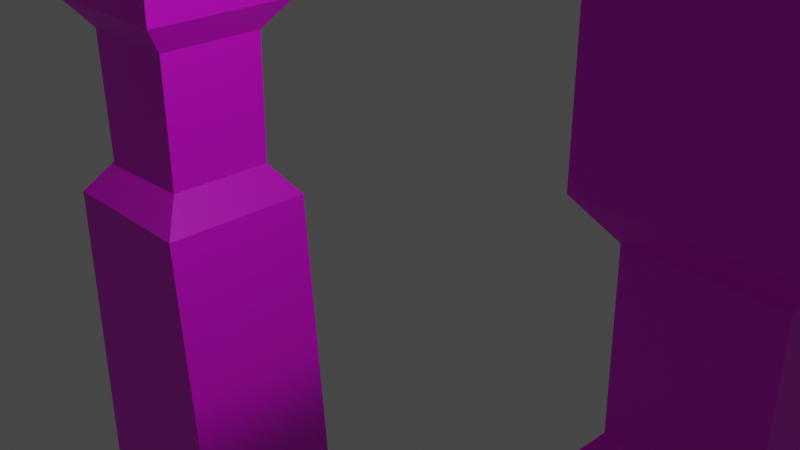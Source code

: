 # Source: untitled.blend  (saved by Blender 3.3.6; exported with 4.5.12 LTS)
import bpy
from mathutils import Matrix  # noqa: F401  (used for matrix-valued properties, if any)

bpy.ops.wm.read_factory_settings(use_empty=True)
scene = bpy.context.scene
scene.name = 'Scene'

# ---- collections
col_collection = bpy.data.collections.new('Collection'); scene.collection.children.link(col_collection)

# ---- images (referenced by path relative to the original .blend; pixels are not part of the script)
import os
ASSET_DIR = os.environ.get("B2B_ASSET_DIR", "")  # directory of the original .blend (textures are referenced by path, not embedded)
HERE = os.path.dirname(os.path.abspath(__file__))  # packed textures are extracted next to this script under _unpacked/

def load_image(name, relpath, width, height, colorspace="sRGB"):
    """Load a texture the original file referenced (path relative to the .blend, or extracted next to this script)."""
    p = next((c for c in (os.path.join(HERE, relpath), os.path.join(ASSET_DIR, relpath)) if relpath and os.path.exists(c)), "")
    if p:
        img = bpy.data.images.load(p, check_existing=True)
        img.name = name
    else:  # same state as the original file: an image datablock whose file is absent (Cycles renders it pink)
        img = bpy.data.images.new(name, width, height)
        img.source = "FILE"
        img.filepath = "//" + (relpath or name)
    img.colorspace_settings.name = colorspace
    return img
img_untitled = load_image('Untitled', 'poort.png', 1024, 1024, 'sRGB')

# ---- materials (node trees are filled in below, after node groups)
mat_material_001 = bpy.data.materials.new('Material.001')
mat_material_001.use_transparent_shadow = False

# ---- material node trees
mat_material_001.use_nodes = True; mat_material_001.node_tree.nodes.clear()
_N = mat_material_001.node_tree.nodes; _L = mat_material_001.node_tree.links
n0 = _N.new('ShaderNodeBsdfPrincipled'); n0.name = 'Principled BSDF'; n0.location = (-185, 208)
n0.distribution = 'GGX'
n0.inputs[1].default_value = 0.01
n0.inputs[3].default_value = 1.45
n0.inputs[12].default_value = 0.03
n0.inputs[27].default_value = (0.0, 0.0, 0.0, 1.0)
n0.inputs[28].default_value = 1.0
n1 = _N.new('ShaderNodeOutputMaterial'); n1.name = 'Material Output'; n1.location = (280, 168)
n2 = _N.new('ShaderNodeTexImage'); n2.name = 'Image Texture'; n2.location = (-488, 122)
n2.image = img_untitled
_L.new(n0.outputs[0], n1.inputs[0])
_L.new(n2.outputs[0], n0.inputs[0])
n1.is_active_output = True

# ---- world
world_world = bpy.data.worlds.new('World'); scene.world = world_world
world_world.use_nodes = True; world_world.node_tree.nodes.clear()
_N = world_world.node_tree.nodes; _L = world_world.node_tree.links
n0 = _N.new('ShaderNodeOutputWorld'); n0.name = 'World Output'; n0.location = (300, 300)
n1 = _N.new('ShaderNodeBackground'); n1.name = 'Background'; n1.location = (10, 300)
n1.inputs[0].default_value = (0.05088, 0.05088, 0.05088, 1.0)
_L.new(n1.outputs[0], n0.inputs[0])
n0.is_active_output = True
world_world.color = (0.05088, 0.05088, 0.05088)
world_world.use_sun_shadow = False
world_world.sun_shadow_jitter_overblur = 0.0

# ---- cameras
cam_camera = bpy.data.cameras.new('Camera')
cam_camera.clip_end = 100.0
cam_camera.ortho_scale = 7.314

# ---- lights
light_light = bpy.data.lights.new('Light', 'POINT')
light_light.transmission_factor = 0.0
light_light.energy = 1000.0
light_light.shadow_soft_size = 0.1
light_light.shadow_maximum_resolution = 0.006
light_light.use_absolute_resolution = True

# ---- meshes
me_cylinder = bpy.data.meshes.new('Cylinder')
me_cylinder.from_pydata([(0.0, 1.0, -1.0), (0.0, 1.0, 1.0), (0.7071, 0.7071, -1.0), (0.7071, 0.7071, 1.0), (1.0, 0.0, -1.0), (1.0, 0.0, 1.0), (0.7071, -0.7071, -1.0), (0.7071, -0.7071, 1.0), (0.0, -1.0, -1.0), (0.0, -1.0, 1.0), (-0.7071, -0.7071, -1.0), (-0.7071, -0.7071, 1.0), (-1.0, 0.0, -1.0), (-1.0, 0.0, 1.0), (-0.7071, 0.7071, -1.0), (-0.7071, 0.7071, 1.0), (-0.001767, 1.241, 0.03565), (0.9788, 0.8754, 0.03565), (1.383, -0.003122, 0.03565), (0.9788, -0.8816, 0.03565), (-0.001767, -1.247, 0.03565), (-0.9824, -0.8816, 0.03565), (-1.386, -0.003122, 0.03565), (-0.9824, 0.8754, 0.03565), (-1.926e-10, 1.184, 0.778), (0.8235, 0.8373, 0.778), (1.165, 0.0, 0.778), (0.8235, -0.8373, 0.778), (-1.926e-10, -1.184, 0.778), (-0.8235, -0.8373, 0.778), (-1.165, 0.0, 0.778), (-0.8235, 0.8373, 0.778), (0.8235, 0.8373, -0.7517), (1.165, 0.0, -0.7517), (0.8235, -0.8373, -0.7517), (-1.926e-10, -1.184, -0.7517), (-0.8235, -0.8373, -0.7517), (-1.165, 0.0, -0.7517), (-0.8235, 0.8373, -0.7517), (-1.926e-10, 1.184, -0.7517), (0.9078, 0.8287, 0.6142), (1.267, 0.0, 0.6142), (0.9078, -0.8287, 0.6142), (0.03832, -1.173, 0.6142), (-0.8312, -0.8287, 0.6142), (-1.19, 0.0, 0.6142), (-0.8312, 0.8287, 0.6142), (0.03832, 1.173, 0.6142), (0.03832, 1.173, -0.606), (0.9078, 0.8287, -0.606), (1.267, 0.0, -0.606), (0.9078, -0.8287, -0.606), (0.03832, -1.173, -0.606), (-0.8312, -0.8287, -0.606), (-1.19, 0.0, -0.606), (-0.8312, 0.8287, -0.606), (0.03867, 1.194, 0.6142), (-0.0003443, 1.205, 0.778), (-0.8387, 0.8523, 0.778), (-1.186, 2.678e-10, 0.778), (-0.8387, -0.8523, 0.778), (-0.0003443, -1.205, 0.778), (0.838, -0.8523, 0.778), (1.185, 2.678e-10, 0.778), (0.838, 0.8523, 0.778), (0.9238, 0.8436, -0.606), (0.838, 0.8523, -0.7517), (1.289, 2.678e-10, -0.606), (1.185, 2.678e-10, -0.7517), (0.9238, -0.8436, -0.606), (0.838, -0.8523, -0.7517), (0.03867, -1.194, -0.606), (-0.0003443, -1.205, -0.7517), (-0.8465, -0.8436, -0.606), (-0.8387, -0.8523, -0.7517), (-1.212, 2.678e-10, -0.606), (-1.186, 2.678e-10, -0.7517), (-0.8465, 0.8436, -0.606), (-0.8387, 0.8523, -0.7517), (-0.0003443, 1.205, -0.7517), (0.9238, 0.8436, 0.6142), (1.289, 2.678e-10, 0.6142), (0.9238, -0.8436, 0.6142), (0.03867, -1.194, 0.6142), (-0.8465, -0.8436, 0.6142), (-1.212, 2.678e-10, 0.6142), (-0.8465, 0.8436, 0.6142), (0.03867, 1.194, -0.606), (0.0, 1.0, -1.0), (0.7071, 0.7071, -1.0), (1.0, 0.0, -1.0), (0.7071, -0.7071, -1.0), (0.0, -1.0, -1.0), (-0.7071, -0.7071, -1.0), (-1.0, 0.0, -1.0), (-0.7071, 0.7071, -1.0), (0.0, 1.0, -1.0), (0.7071, 0.7071, -1.0), (1.0, 0.0, -1.0), (0.7071, -0.7071, -1.0), (0.0, -1.0, -1.0), (-0.7071, -0.7071, -1.0), (-1.0, 0.0, -1.0), (-0.7071, 0.7071, -1.0), (0.0, 1.0, -1.0), (0.7071, 0.7071, -1.0), (1.0, 0.0, -1.0), (0.7071, -0.7071, -1.0), (0.0, -1.0, -1.0), (-0.7071, -0.7071, -1.0), (-1.0, 0.0, -1.0), (-0.7071, 0.7071, -1.0), (0.0, 0.9259, -1.0), (0.6547, 0.6547, -1.0), (0.9259, 0.0, -1.0), (0.6547, -0.6547, -1.0), (0.0, -0.9259, -1.0), (-0.6547, -0.6547, -1.0), (-0.9259, 0.0, -1.0), (-0.6547, 0.6547, -1.0), (0.0, 1.0, -1.0), (0.7071, 0.7071, -1.0), (1.0, 0.0, -1.0), (0.7071, -0.7071, -1.0), (0.0, -1.0, -1.0), (-0.7071, -0.7071, -1.0), (-1.0, 0.0, -1.0), (-0.7071, 0.7071, -1.0), (0.0, 0.9259, 0.491), (0.6547, 0.6547, 0.491), (0.9259, 0.0, 0.491), (0.6547, -0.6547, 0.491), (0.0, -0.9259, 0.491), (-0.6547, -0.6547, 0.491), (-0.9259, 0.0, 0.491), (-0.6547, 0.6547, 0.491), (1.704e-09, 1.138, -0.2545), (-0.8045, 0.8045, -0.2545), (-1.138, -1.704e-09, -0.2545), (-0.8045, -0.8045, -0.2545), (1.704e-09, -1.138, -0.2545), (0.8045, -0.8045, -0.2545), (1.138, -1.704e-09, -0.2545), (0.8045, 0.8045, -0.2545), (0.0, 0.9259, 0.7746), (0.6547, 0.6547, 0.7746), (0.9259, 0.0, 0.7746), (0.6547, -0.6547, 0.7746), (0.0, -0.9259, 0.7746), (-0.6547, -0.6547, 0.7746), (-0.9259, 0.0, 0.7746), (-0.6547, 0.6547, 0.7746)], [], [(24, 1, 3, 25), (25, 3, 5, 26), (26, 5, 7, 27), (27, 7, 9, 28), (28, 9, 11, 29), (3, 1, 15, 13, 11, 9, 7, 5), (29, 11, 13, 30), (30, 13, 15, 31), (8, 10, 101, 100), (55, 23, 16, 48), (54, 22, 23, 55), (53, 21, 22, 54), (52, 20, 21, 53), (51, 19, 20, 52), (50, 18, 19, 51), (49, 17, 18, 50), (48, 16, 17, 49), (34, 33, 68, 70), (50, 51, 69, 67), (27, 28, 61, 62), (44, 43, 83, 84), (33, 32, 66, 68), (49, 50, 67, 65), (28, 29, 60, 61), (43, 42, 82, 83), (0, 39, 32, 2), (2, 32, 33, 4), (4, 33, 34, 6), (6, 34, 35, 8), (8, 35, 36, 10), (10, 36, 37, 12), (12, 37, 38, 14), (14, 38, 39, 0), (16, 47, 40, 17), (17, 40, 41, 18), (18, 41, 42, 19), (19, 42, 43, 20), (20, 43, 44, 21), (21, 44, 45, 22), (22, 45, 46, 23), (23, 46, 47, 16), (32, 39, 79, 66), (48, 49, 65, 87), (29, 30, 59, 60), (42, 41, 81, 82), (30, 31, 58, 59), (41, 40, 80, 81), (31, 24, 57, 58), (40, 47, 56, 80), (31, 15, 1, 24), (86, 58, 57, 56), (85, 59, 58, 86), (84, 60, 59, 85), (83, 61, 60, 84), (82, 62, 61, 83), (81, 63, 62, 82), (80, 64, 63, 81), (56, 57, 64, 80), (79, 87, 65, 66), (66, 65, 67, 68), (68, 67, 69, 70), (70, 69, 71, 72), (72, 71, 73, 74), (74, 73, 75, 76), (76, 75, 77, 78), (78, 77, 87, 79), (45, 44, 84, 85), (26, 27, 62, 63), (51, 52, 71, 69), (35, 34, 70, 72), (46, 45, 85, 86), (25, 26, 63, 64), (52, 53, 73, 71), (36, 35, 72, 74), (47, 46, 86, 56), (24, 25, 64, 57), (53, 54, 75, 73), (37, 36, 74, 76), (54, 55, 77, 75), (38, 37, 76, 78), (55, 48, 87, 77), (39, 38, 78, 79), (91, 92, 124, 123), (14, 0, 96, 103), (4, 6, 99, 98), (10, 12, 102, 101), (0, 2, 97, 96), (6, 8, 100, 99), (12, 14, 103, 102), (2, 4, 98, 97), (105, 104, 96, 97), (106, 105, 97, 98), (107, 106, 98, 99), (108, 107, 99, 100), (109, 108, 100, 101), (110, 109, 101, 102), (111, 110, 102, 103), (104, 111, 103, 96), (89, 88, 104, 105), (90, 89, 105, 106), (91, 90, 106, 107), (92, 91, 107, 108), (93, 92, 108, 109), (94, 93, 109, 110), (95, 94, 110, 111), (88, 95, 111, 104), (137, 136, 128, 135), (89, 90, 122, 121), (94, 95, 127, 126), (92, 93, 125, 124), (90, 91, 123, 122), (88, 89, 121, 120), (95, 88, 120, 127), (93, 94, 126, 125), (113, 112, 120, 121), (114, 113, 121, 122), (115, 114, 122, 123), (116, 115, 123, 124), (117, 116, 124, 125), (118, 117, 125, 126), (119, 118, 126, 127), (112, 119, 127, 120), (130, 131, 147, 146), (139, 138, 134, 133), (141, 140, 132, 131), (143, 142, 130, 129), (138, 137, 135, 134), (140, 139, 133, 132), (142, 141, 131, 130), (136, 143, 129, 128), (112, 113, 143, 136), (114, 115, 141, 142), (116, 117, 139, 140), (118, 119, 137, 138), (113, 114, 142, 143), (115, 116, 140, 141), (117, 118, 138, 139), (119, 112, 136, 137), (144, 145, 146, 147, 148, 149, 150, 151), (128, 129, 145, 144), (135, 128, 144, 151), (133, 134, 150, 149), (131, 132, 148, 147), (129, 130, 146, 145), (134, 135, 151, 150), (132, 133, 149, 148)])
_uv = me_cylinder.uv_layers.new(name='UVMap')
_uv.uv.foreach_set('vector', [1.0, 0.875, 1.0, 1.0, 0.875, 1.0, 0.875, 0.875, 0.875, 0.875, 0.875, 1.0, 0.75, 1.0, 0.75, 0.875, 0.75, 0.875, 0.75, 1.0, 0.625, 1.0, 0.625, 0.875, 0.625, 0.875, 0.625, 1.0, 0.5, 1.0, 0.5, 0.875, 0.5, 0.875, 0.5, 1.0, 0.375, 1.0, 0.375, 0.875, 0.4197, 0.4197, 0.25, 0.49, 0.08029, 0.4197, 0.01, 0.25, 0.08029, 0.08029, 0.25, 0.01, 0.4197, 0.08029, 0.49, 0.25, 0.375, 0.875, 0.375, 1.0, 0.25, 1.0, 0.25, 0.875, 0.25, 0.875, 0.25, 1.0, 0.125, 1.0, 0.125, 0.875, 0.5, 0.5, 0.375, 0.5, 0.375, 0.5, 0.5, 0.5, 0.125, 0.6875, 0.125, 0.75, 0.0, 0.75, 0.0, 0.6875, 0.25, 0.6875, 0.25, 0.75, 0.125, 0.75, 0.125, 0.6875, 0.375, 0.6875, 0.375, 0.75, 0.25, 0.75, 0.25, 0.6875, 0.5, 0.6875, 0.5, 0.75, 0.375, 0.75, 0.375, 0.6875, 0.625, 0.6875, 0.625, 0.75, 0.5, 0.75, 0.5, 0.6875, 0.75, 0.6875, 0.75, 0.75, 0.625, 0.75, 0.625, 0.6875, 0.875, 0.6875, 0.875, 0.75, 0.75, 0.75, 0.75, 0.6875, 1.0, 0.6875, 1.0, 0.75, 0.875, 0.75, 0.875, 0.6875, 0.625, 0.625, 0.75, 0.625, 0.75, 0.625, 0.625, 0.625, 0.75, 0.6875, 0.625, 0.6875, 0.625, 0.6875, 0.75, 0.6875, 0.625, 0.875, 0.5, 0.875, 0.5, 0.875, 0.625, 0.875, 0.375, 0.8125, 0.5, 0.8125, 0.5, 0.8125, 0.375, 0.8125, 0.75, 0.625, 0.875, 0.625, 0.875, 0.625, 0.75, 0.625, 0.875, 0.6875, 0.75, 0.6875, 0.75, 0.6875, 0.875, 0.6875, 0.5, 0.875, 0.375, 0.875, 0.375, 0.875, 0.5, 0.875, 0.5, 0.8125, 0.625, 0.8125, 0.625, 0.8125, 0.5, 0.8125, 1.0, 0.5, 1.0, 0.625, 0.875, 0.625, 0.875, 0.5, 0.875, 0.5, 0.875, 0.625, 0.75, 0.625, 0.75, 0.5, 0.75, 0.5, 0.75, 0.625, 0.625, 0.625, 0.625, 0.5, 0.625, 0.5, 0.625, 0.625, 0.5, 0.625, 0.5, 0.5, 0.5, 0.5, 0.5, 0.625, 0.375, 0.625, 0.375, 0.5, 0.375, 0.5, 0.375, 0.625, 0.25, 0.625, 0.25, 0.5, 0.25, 0.5, 0.25, 0.625, 0.125, 0.625, 0.125, 0.5, 0.125, 0.5, 0.125, 0.625, 0.0, 0.625, 0.0, 0.5, 1.0, 0.75, 1.0, 0.8125, 0.875, 0.8125, 0.875, 0.75, 0.875, 0.75, 0.875, 0.8125, 0.75, 0.8125, 0.75, 0.75, 0.75, 0.75, 0.75, 0.8125, 0.625, 0.8125, 0.625, 0.75, 0.625, 0.75, 0.625, 0.8125, 0.5, 0.8125, 0.5, 0.75, 0.5, 0.75, 0.5, 0.8125, 0.375, 0.8125, 0.375, 0.75, 0.375, 0.75, 0.375, 0.8125, 0.25, 0.8125, 0.25, 0.75, 0.25, 0.75, 0.25, 0.8125, 0.125, 0.8125, 0.125, 0.75, 0.125, 0.75, 0.125, 0.8125, 0.0, 0.8125, 0.0, 0.75, 0.875, 0.625, 1.0, 0.625, 1.0, 0.625, 0.875, 0.625, 1.0, 0.6875, 0.875, 0.6875, 0.875, 0.6875, 1.0, 0.6875, 0.375, 0.875, 0.25, 0.875, 0.25, 0.875, 0.375, 0.875, 0.625, 0.8125, 0.75, 0.8125, 0.75, 0.8125, 0.625, 0.8125, 0.25, 0.875, 0.125, 0.875, 0.125, 0.875, 0.25, 0.875, 0.75, 0.8125, 0.875, 0.8125, 0.875, 0.8125, 0.75, 0.8125, 0.125, 0.875, 0.0, 0.875, 0.0, 0.875, 0.125, 0.875, 0.875, 0.8125, 1.0, 0.8125, 1.0, 0.8125, 0.875, 0.8125, 0.125, 0.875, 0.125, 1.0, 0.0, 1.0, 0.0, 0.875, 0.125, 0.8125, 0.125, 0.875, 0.0, 0.875, 0.0, 0.8125, 0.25, 0.8125, 0.25, 0.875, 0.125, 0.875, 0.125, 0.8125, 0.375, 0.8125, 0.375, 0.875, 0.25, 0.875, 0.25, 0.8125, 0.5, 0.8125, 0.5, 0.875, 0.375, 0.875, 0.375, 0.8125, 0.625, 0.8125, 0.625, 0.875, 0.5, 0.875, 0.5, 0.8125, 0.75, 0.8125, 0.75, 0.875, 0.625, 0.875, 0.625, 0.8125, 0.875, 0.8125, 0.875, 0.875, 0.75, 0.875, 0.75, 0.8125, 1.0, 0.8125, 1.0, 0.875, 0.875, 0.875, 0.875, 0.8125, 1.0, 0.625, 1.0, 0.6875, 0.875, 0.6875, 0.875, 0.625, 0.875, 0.625, 0.875, 0.6875, 0.75, 0.6875, 0.75, 0.625, 0.75, 0.625, 0.75, 0.6875, 0.625, 0.6875, 0.625, 0.625, 0.625, 0.625, 0.625, 0.6875, 0.5, 0.6875, 0.5, 0.625, 0.5, 0.625, 0.5, 0.6875, 0.375, 0.6875, 0.375, 0.625, 0.375, 0.625, 0.375, 0.6875, 0.25, 0.6875, 0.25, 0.625, 0.25, 0.625, 0.25, 0.6875, 0.125, 0.6875, 0.125, 0.625, 0.125, 0.625, 0.125, 0.6875, 0.0, 0.6875, 0.0, 0.625, 0.25, 0.8125, 0.375, 0.8125, 0.375, 0.8125, 0.25, 0.8125, 0.75, 0.875, 0.625, 0.875, 0.625, 0.875, 0.75, 0.875, 0.625, 0.6875, 0.5, 0.6875, 0.5, 0.6875, 0.625, 0.6875, 0.5, 0.625, 0.625, 0.625, 0.625, 0.625, 0.5, 0.625, 0.125, 0.8125, 0.25, 0.8125, 0.25, 0.8125, 0.125, 0.8125, 0.875, 0.875, 0.75, 0.875, 0.75, 0.875, 0.875, 0.875, 0.5, 0.6875, 0.375, 0.6875, 0.375, 0.6875, 0.5, 0.6875, 0.375, 0.625, 0.5, 0.625, 0.5, 0.625, 0.375, 0.625, 0.0, 0.8125, 0.125, 0.8125, 0.125, 0.8125, 0.0, 0.8125, 1.0, 0.875, 0.875, 0.875, 0.875, 0.875, 1.0, 0.875, 0.375, 0.6875, 0.25, 0.6875, 0.25, 0.6875, 0.375, 0.6875, 0.25, 0.625, 0.375, 0.625, 0.375, 0.625, 0.25, 0.625, 0.25, 0.6875, 0.125, 0.6875, 0.125, 0.6875, 0.25, 0.6875, 0.125, 0.625, 0.25, 0.625, 0.25, 0.625, 0.125, 0.625, 0.125, 0.6875, 0.0, 0.6875, 0.0, 0.6875, 0.125, 0.6875, 0.0, 0.625, 0.125, 0.625, 0.125, 0.625, 0.0, 0.625, 0.9197, 0.08029, 0.75, 0.01, 0.75, 0.01, 0.9197, 0.08029, 0.125, 0.5, 0.0, 0.5, 0.0, 0.5, 0.125, 0.5, 0.75, 0.5, 0.625, 0.5, 0.625, 0.5, 0.75, 0.5, 0.375, 0.5, 0.25, 0.5, 0.25, 0.5, 0.375, 0.5, 1.0, 0.5, 0.875, 0.5, 0.875, 0.5, 1.0, 0.5, 0.625, 0.5, 0.5, 0.5, 0.5, 0.5, 0.625, 0.5, 0.25, 0.5, 0.125, 0.5, 0.125, 0.5, 0.25, 0.5, 0.875, 0.5, 0.75, 0.5, 0.75, 0.5, 0.875, 0.5, 0.9197, 0.4197, 0.75, 0.49, 0.75, 0.49, 0.9197, 0.4197, 0.99, 0.25, 0.9197, 0.4197, 0.9197, 0.4197, 0.99, 0.25, 0.9197, 0.08029, 0.99, 0.25, 0.99, 0.25, 0.9197, 0.08029, 0.75, 0.01, 0.9197, 0.08029, 0.9197, 0.08029, 0.75, 0.01, 0.5803, 0.08029, 0.75, 0.01, 0.75, 0.01, 0.5803, 0.08029, 0.51, 0.25, 0.5803, 0.08029, 0.5803, 0.08029, 0.51, 0.25, 0.5803, 0.4197, 0.51, 0.25, 0.51, 0.25, 0.5803, 0.4197, 0.75, 0.49, 0.5803, 0.4197, 0.5803, 0.4197, 0.75, 0.49, 0.9197, 0.4197, 0.75, 0.49, 0.75, 0.49, 0.9197, 0.4197, 0.99, 0.25, 0.9197, 0.4197, 0.9197, 0.4197, 0.99, 0.25, 0.9197, 0.08029, 0.99, 0.25, 0.99, 0.25, 0.9197, 0.08029, 0.75, 0.01, 0.9197, 0.08029, 0.9197, 0.08029, 0.75, 0.01, 0.5803, 0.08029, 0.75, 0.01, 0.75, 0.01, 0.5803, 0.08029, 0.51, 0.25, 0.5803, 0.08029, 0.5803, 0.08029, 0.51, 0.25, 0.5803, 0.4197, 0.51, 0.25, 0.51, 0.25, 0.5803, 0.4197, 0.75, 0.49, 0.5803, 0.4197, 0.5803, 0.4197, 0.75, 0.49, 0.5929, 0.4071, 0.75, 0.4722, 0.75, 0.4722, 0.5929, 0.4071, 0.9197, 0.4197, 0.99, 0.25, 0.99, 0.25, 0.9197, 0.4197, 0.51, 0.25, 0.5803, 0.4197, 0.5803, 0.4197, 0.51, 0.25, 0.75, 0.01, 0.5803, 0.08029, 0.5803, 0.08029, 0.75, 0.01, 0.99, 0.25, 0.9197, 0.08029, 0.9197, 0.08029, 0.99, 0.25, 0.75, 0.49, 0.9197, 0.4197, 0.9197, 0.4197, 0.75, 0.49, 0.5803, 0.4197, 0.75, 0.49, 0.75, 0.49, 0.5803, 0.4197, 0.5803, 0.08029, 0.51, 0.25, 0.51, 0.25, 0.5803, 0.08029, 0.9071, 0.4071, 0.75, 0.4722, 0.75, 0.49, 0.9197, 0.4197, 0.9722, 0.25, 0.9071, 0.4071, 0.9197, 0.4197, 0.99, 0.25, 0.9071, 0.09287, 0.9722, 0.25, 0.99, 0.25, 0.9197, 0.08029, 0.75, 0.02778, 0.9071, 0.09287, 0.9197, 0.08029, 0.75, 0.01, 0.5929, 0.09287, 0.75, 0.02778, 0.75, 0.01, 0.5803, 0.08029, 0.5278, 0.25, 0.5929, 0.09287, 0.5803, 0.08029, 0.51, 0.25, 0.5929, 0.4071, 0.5278, 0.25, 0.51, 0.25, 0.5803, 0.4197, 0.75, 0.4722, 0.5929, 0.4071, 0.5803, 0.4197, 0.75, 0.49, 0.9722, 0.25, 0.9071, 0.09287, 0.9071, 0.09287, 0.9722, 0.25, 0.5929, 0.09287, 0.5278, 0.25, 0.5278, 0.25, 0.5929, 0.09287, 0.9071, 0.09287, 0.75, 0.02778, 0.75, 0.02778, 0.9071, 0.09287, 0.9071, 0.4071, 0.9722, 0.25, 0.9722, 0.25, 0.9071, 0.4071, 0.5278, 0.25, 0.5929, 0.4071, 0.5929, 0.4071, 0.5278, 0.25, 0.75, 0.02778, 0.5929, 0.09287, 0.5929, 0.09287, 0.75, 0.02778, 0.9722, 0.25, 0.9071, 0.09287, 0.9071, 0.09287, 0.9722, 0.25, 0.75, 0.4722, 0.9071, 0.4071, 0.9071, 0.4071, 0.75, 0.4722, 0.75, 0.4722, 0.9071, 0.4071, 0.9071, 0.4071, 0.75, 0.4722, 0.9722, 0.25, 0.9071, 0.09287, 0.9071, 0.09287, 0.9722, 0.25, 0.75, 0.02778, 0.5929, 0.09287, 0.5929, 0.09287, 0.75, 0.02778, 0.5278, 0.25, 0.5929, 0.4071, 0.5929, 0.4071, 0.5278, 0.25, 0.9071, 0.4071, 0.9722, 0.25, 0.9722, 0.25, 0.9071, 0.4071, 0.9071, 0.09287, 0.75, 0.02778, 0.75, 0.02778, 0.9071, 0.09287, 0.5929, 0.09287, 0.5278, 0.25, 0.5278, 0.25, 0.5929, 0.09287, 0.5929, 0.4071, 0.75, 0.4722, 0.75, 0.4722, 0.5929, 0.4071, 0.75, 0.4722, 0.9071, 0.4071, 0.9722, 0.25, 0.9071, 0.09287, 0.75, 0.02778, 0.5929, 0.09287, 0.5278, 0.25, 0.5929, 0.4071, 0.75, 0.4722, 0.9071, 0.4071, 0.9071, 0.4071, 0.75, 0.4722, 0.5929, 0.4071, 0.75, 0.4722, 0.75, 0.4722, 0.5929, 0.4071, 0.5929, 0.09287, 0.5278, 0.25, 0.5278, 0.25, 0.5929, 0.09287, 0.9071, 0.09287, 0.75, 0.02778, 0.75, 0.02778, 0.9071, 0.09287, 0.9071, 0.4071, 0.9722, 0.25, 0.9722, 0.25, 0.9071, 0.4071, 0.5278, 0.25, 0.5929, 0.4071, 0.5929, 0.4071, 0.5278, 0.25, 0.75, 0.02778, 0.5929, 0.09287, 0.5929, 0.09287, 0.75, 0.02778])
me_cylinder.update()
me_cube_001 = bpy.data.meshes.new('Cube.001')
me_cube_001.from_pydata([(-4.845, -1.0, -1.0), (-4.845, -1.0, 4.107), (-4.845, 1.0, -1.0), (-4.845, 1.0, 4.107), (-2.845, -1.0, -1.0), (-2.845, -1.0, 4.107), (-2.845, 1.0, -1.0), (-2.845, 1.0, 4.107), (-4.754, 0.9925, -7.325), (-4.754, -1.008, -7.325), (-2.232, 1.0, -6.868), (-2.232, -1.0, -6.868), (-4.246, 1.048, -8.664), (-4.246, -0.9515, -8.664), (-3.043, 0.9512, -9.257), (-3.043, -1.049, -9.257), (0.0, -1.0, -7.643), (0.0, 1.0, -7.643), (0.0, -1.0, -9.471), (0.0, 1.0, -9.471), (-1.423, 1.0, -7.348), (-1.423, 1.0, -9.471), (-1.423, -1.0, -9.471), (-1.423, -1.0, -7.348), (-2.5, 1.0, -5.338), (-4.845, 1.0, -5.511), (-4.845, -1.0, -5.511), (-2.5, -1.0, -5.338), (-4.845, -1.0, 1.553), (-4.845, 1.0, 1.553), (-2.845, 1.0, 1.553), (-2.845, -1.0, 1.553), (-4.545, 0.6999, 1.153), (-3.146, 0.6999, 1.153), (-3.146, -0.6999, 1.153), (-4.545, -0.6999, 1.153), (-4.53, 0.6846, -0.5772), (-3.161, 0.6846, -0.5772), (-3.161, -0.6846, -0.5772), (-4.53, -0.6846, -0.5772)], [], [(28, 1, 3, 29), (29, 3, 7, 30), (30, 7, 5, 31), (31, 5, 1, 28), (25, 24, 10, 8), (7, 3, 1, 5), (11, 9, 13, 15), (26, 25, 8, 9), (24, 27, 11, 10), (27, 26, 9, 11), (8, 10, 14, 12), (21, 20, 17, 19), (9, 8, 12, 13), (20, 23, 16, 17), (23, 22, 18, 16), (11, 15, 22, 23), (10, 11, 23, 20), (14, 10, 20, 21), (4, 0, 26, 27), (6, 4, 27, 24), (0, 2, 25, 26), (2, 6, 24, 25), (12, 14, 15, 13), (15, 14, 21, 22), (21, 19, 18, 22), (34, 31, 28, 35), (33, 30, 31, 34), (32, 29, 30, 33), (35, 28, 29, 32), (39, 35, 32, 36), (36, 32, 33, 37), (37, 33, 34, 38), (38, 34, 35, 39), (4, 38, 39, 0), (6, 37, 38, 4), (2, 36, 37, 6), (0, 39, 36, 2)])
_uv = me_cube_001.uv_layers.new(name='UVMap')
_uv.uv.foreach_set('vector', [0.5, 0.0, 0.625, 0.0, 0.625, 0.25, 0.5, 0.25, 0.5, 0.25, 0.625, 0.25, 0.625, 0.5, 0.5, 0.5, 0.4566, 0.5889, 0.4566, 0.7667, 0.3171, 0.7667, 0.3171, 0.5889, 0.2752, 0.7941, 0.3171, 0.9672, 0.1815, 1.0, 0.1396, 0.8269, 0.375, 0.25, 0.375, 0.5, 0.375, 0.5, 0.375, 0.25, 0.5919, 0.3036, 0.4566, 0.3036, 0.4566, 0.1641, 0.5919, 0.1641, 0.1785, 0.2131, 0.0, 0.2235, 0.01252, 0.1244, 0.08428, 0.06442, 0.375, 0.0, 0.375, 0.25, 0.375, 0.25, 0.375, 0.0, 0.4566, 0.1076, 0.3171, 0.1076, 0.3171, 0.0, 0.4566, 0.0, 0.1854, 0.3212, 0.02362, 0.348, 0.0, 0.2235, 0.1785, 0.2131, 0.375, 0.25, 0.375, 0.5, 0.375, 0.5, 0.375, 0.25, 0.5558, 0.3036, 0.5558, 0.4517, 0.4566, 0.4312, 0.4566, 0.3036, 0.375, 0.0, 0.375, 0.25, 0.375, 0.25, 0.375, 0.0, 0.5961, 0.1013, 0.4566, 0.1013, 0.4566, 0.0, 0.5961, 0.0, 0.2255, 0.1673, 0.1906, 0.02336, 0.2871, 0.0, 0.3171, 0.1239, 0.1785, 0.2131, 0.08428, 0.06442, 0.1906, 0.02336, 0.2255, 0.1673, 0.5961, 0.1641, 0.4566, 0.1641, 0.4566, 0.1013, 0.5961, 0.1013, 0.375, 0.5, 0.375, 0.5, 0.375, 0.5, 0.375, 0.5, 0.2333, 0.621, 0.09768, 0.6538, 0.02362, 0.348, 0.1854, 0.3212, 0.4566, 0.4112, 0.3171, 0.4112, 0.3171, 0.1076, 0.4566, 0.1076, 0.375, 0.0, 0.375, 0.25, 0.375, 0.25, 0.375, 0.0, 0.375, 0.25, 0.375, 0.5, 0.375, 0.5, 0.375, 0.25, 0.375, 0.25, 0.375, 0.5, 0.375, 0.75, 0.375, 1.0, 0.375, 0.75, 0.375, 0.5, 0.375, 0.5, 0.375, 0.75, 0.4566, 0.4517, 0.5558, 0.4517, 0.5558, 0.5912, 0.4566, 0.5912, 0.2483, 0.7718, 0.2752, 0.7941, 0.1396, 0.8269, 0.1534, 0.7948, 0.4357, 0.5623, 0.4566, 0.5889, 0.3171, 0.5889, 0.338, 0.5623, 0.4375, 0.25, 0.5, 0.25, 0.5, 0.5, 0.4375, 0.5, 0.4375, 0.0, 0.5, 0.0, 0.5, 0.25, 0.4375, 0.25, 0.4062, 0.0, 0.4375, 0.0, 0.4375, 0.25, 0.4062, 0.25, 0.4062, 0.25, 0.4375, 0.25, 0.4375, 0.5, 0.4062, 0.5, 0.4346, 0.4419, 0.4357, 0.5623, 0.338, 0.5623, 0.3391, 0.4419, 0.2188, 0.6548, 0.2483, 0.7718, 0.1534, 0.7948, 0.126, 0.6773, 0.2333, 0.621, 0.2188, 0.6548, 0.126, 0.6773, 0.09768, 0.6538, 0.4566, 0.4112, 0.4346, 0.4419, 0.3391, 0.4419, 0.3171, 0.4112, 0.375, 0.25, 0.4062, 0.25, 0.4062, 0.5, 0.375, 0.5, 0.375, 0.0, 0.4062, 0.0, 0.4062, 0.25, 0.375, 0.25])
me_cube_001.materials.append(mat_material_001)
me_cube_001.update()

# ---- objects
ob_light = bpy.data.objects.new('Light', light_light)
ob_camera = bpy.data.objects.new('Camera', cam_camera)
ob_cylinder = bpy.data.objects.new('Cylinder', me_cylinder)
ob_arc = bpy.data.objects.new('arc', me_cube_001)

# ---- transforms, parenting, visibility, modifiers, constraints
ob_light.location = (4.076, -0.6084, 5.904)
ob_light.rotation_euler = (0.6503, 0.05522, 1.866)
ob_light.lock_rotations_4d = False
ob_light.empty_display_type = 'ARROWS'
ob_light.color = (0.0, 0.0, 0.0, 0.0)
ob_light.lineart.crease_threshold = 0.0
ob_camera.location = (7.359, -6.926, 4.958)
ob_camera.rotation_euler = (1.109, 0.0, 0.8149)
ob_camera.lock_rotations_4d = False
ob_camera.empty_display_type = 'ARROWS'
ob_camera.color = (0.0, 0.0, 0.0, 0.0)
ob_camera.display_type = 'WIRE'
ob_camera.lineart.crease_threshold = 0.0
ob_cylinder.location = (-34.93, -0.009504, -22.35)
_m = ob_cylinder.modifiers.new('Mirror', 'MIRROR')
ob_arc.location = (0.0, 0.0, 0.0)
_m = ob_arc.modifiers.new('Mirror', 'MIRROR')
_m.use_clip = True

# ---- collection membership
col_collection.objects.link(ob_light)
col_collection.objects.link(ob_camera)
col_collection.objects.link(ob_cylinder)
col_collection.objects.link(ob_arc)

# ---- scene / render settings (as saved in the file)
scene.camera = ob_camera
scene.frame_start = 1; scene.frame_end = 250; scene.frame_set(1)
scene.render.engine = 'BLENDER_EEVEE_NEXT'
scene.cycles.sampling_pattern = 'TABULATED_SOBOL'
scene.cycles.use_light_tree = False
scene.view_settings.view_transform = 'Filmic'
bpy.context.view_layer.update()
